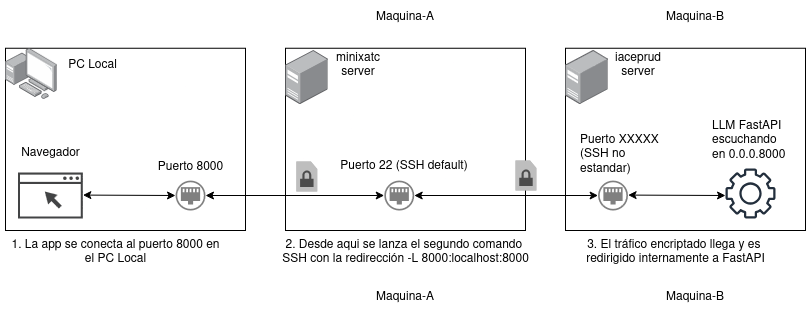

The diagram above was exported from draw.io. Its source (the exported page's mxGraphModel, read from the mxfile embedded in the PNG):
<mxGraphModel dx="1143" dy="667" grid="1" gridSize="10" guides="1" tooltips="1" connect="1" arrows="1" fold="1" page="1" pageScale="1" pageWidth="850" pageHeight="1100" math="0" shadow="0">
  <root>
    <mxCell id="0" />
    <mxCell id="1" parent="0" />
    <mxCell id="x4jyuLL0RQrxlOpxaxlF-19" value="" style="rounded=0;whiteSpace=wrap;html=1;" parent="1" vertex="1">
      <mxGeometry x="740" y="267.74" width="240" height="182.26" as="geometry" />
    </mxCell>
    <mxCell id="x4jyuLL0RQrxlOpxaxlF-11" value="" style="rounded=0;whiteSpace=wrap;html=1;" parent="1" vertex="1">
      <mxGeometry x="460" y="267.74" width="240" height="182.26" as="geometry" />
    </mxCell>
    <mxCell id="x4jyuLL0RQrxlOpxaxlF-2" value="" style="rounded=0;whiteSpace=wrap;html=1;" parent="1" vertex="1">
      <mxGeometry x="180" y="267.74" width="240" height="182.26" as="geometry" />
    </mxCell>
    <mxCell id="x4jyuLL0RQrxlOpxaxlF-3" value="PC Local" style="text;html=1;align=center;verticalAlign=middle;resizable=0;points=[];autosize=1;strokeColor=none;fillColor=none;" parent="1" vertex="1">
      <mxGeometry x="231.6" y="267.59999999999997" width="70" height="30" as="geometry" />
    </mxCell>
    <mxCell id="x4jyuLL0RQrxlOpxaxlF-16" value="" style="fillColor=#808080;aspect=fixed;sketch=0;pointerEvents=1;shadow=0;dashed=0;html=1;strokeColor=none;labelPosition=center;verticalLabelPosition=bottom;outlineConnect=0;verticalAlign=top;align=center;shape=mxgraph.openstack.neutron_port;" parent="1" vertex="1">
      <mxGeometry x="350" y="400" width="30" height="30" as="geometry" />
    </mxCell>
    <mxCell id="x4jyuLL0RQrxlOpxaxlF-17" value="" style="fillColor=#808080;aspect=fixed;sketch=0;pointerEvents=1;shadow=0;dashed=0;html=1;strokeColor=none;labelPosition=center;verticalLabelPosition=bottom;outlineConnect=0;verticalAlign=top;align=center;shape=mxgraph.openstack.neutron_port;" parent="1" vertex="1">
      <mxGeometry x="558.7" y="400" width="30" height="30" as="geometry" />
    </mxCell>
    <mxCell id="x4jyuLL0RQrxlOpxaxlF-18" value="" style="fillColor=#808080;aspect=fixed;sketch=0;pointerEvents=1;shadow=0;dashed=0;html=1;strokeColor=none;labelPosition=center;verticalLabelPosition=bottom;outlineConnect=0;verticalAlign=top;align=center;shape=mxgraph.openstack.neutron_port;" parent="1" vertex="1">
      <mxGeometry x="772.6" y="400" width="30" height="30" as="geometry" />
    </mxCell>
    <mxCell id="x4jyuLL0RQrxlOpxaxlF-25" value="" style="sketch=0;pointerEvents=1;shadow=0;dashed=0;html=1;strokeColor=none;fillColor=#434445;aspect=fixed;labelPosition=center;verticalLabelPosition=bottom;verticalAlign=top;align=center;outlineConnect=0;shape=mxgraph.vvd.web_browser;" parent="1" vertex="1">
      <mxGeometry x="192.6" y="392" width="64.79" height="46" as="geometry" />
    </mxCell>
    <mxCell id="x4jyuLL0RQrxlOpxaxlF-28" value="" style="image;points=[];aspect=fixed;html=1;align=center;shadow=0;dashed=0;image=img/lib/allied_telesis/computer_and_terminals/Server_Desktop.svg;" parent="1" vertex="1">
      <mxGeometry x="740.0000000000001" y="270" width="42.599999999999994" height="54" as="geometry" />
    </mxCell>
    <mxCell id="x4jyuLL0RQrxlOpxaxlF-29" value="" style="image;points=[];aspect=fixed;html=1;align=center;shadow=0;dashed=0;image=img/lib/allied_telesis/computer_and_terminals/Personal_Computer_with_Server.svg;" parent="1" vertex="1">
      <mxGeometry x="180" y="267.59999999999997" width="51.6" height="51.6" as="geometry" />
    </mxCell>
    <mxCell id="x4jyuLL0RQrxlOpxaxlF-30" value="" style="image;points=[];aspect=fixed;html=1;align=center;shadow=0;dashed=0;image=img/lib/allied_telesis/computer_and_terminals/Server_Desktop.svg;" parent="1" vertex="1">
      <mxGeometry x="460.00000000000006" y="270" width="42.599999999999994" height="54" as="geometry" />
    </mxCell>
    <mxCell id="x4jyuLL0RQrxlOpxaxlF-31" value="minixatc server" style="text;html=1;align=center;verticalAlign=middle;whiteSpace=wrap;rounded=0;" parent="1" vertex="1">
      <mxGeometry x="502.6" y="267.6" width="60" height="30" as="geometry" />
    </mxCell>
    <mxCell id="x4jyuLL0RQrxlOpxaxlF-32" value="iaceprud server" style="text;html=1;align=center;verticalAlign=middle;whiteSpace=wrap;rounded=0;" parent="1" vertex="1">
      <mxGeometry x="782.6" y="267.74" width="60" height="30" as="geometry" />
    </mxCell>
    <mxCell id="x4jyuLL0RQrxlOpxaxlF-33" value="Maquina-A" style="text;html=1;align=center;verticalAlign=middle;whiteSpace=wrap;rounded=0;" parent="1" vertex="1">
      <mxGeometry x="550" y="220" width="60" height="30" as="geometry" />
    </mxCell>
    <mxCell id="x4jyuLL0RQrxlOpxaxlF-34" value="Maquina-B" style="text;html=1;align=center;verticalAlign=middle;whiteSpace=wrap;rounded=0;" parent="1" vertex="1">
      <mxGeometry x="840" y="220" width="60" height="30" as="geometry" />
    </mxCell>
    <mxCell id="x4jyuLL0RQrxlOpxaxlF-35" value="" style="outlineConnect=0;dashed=0;verticalLabelPosition=bottom;verticalAlign=top;align=center;html=1;shape=mxgraph.aws3.encrypted_data;fillColor=#7D7C7C;gradientColor=none;" parent="1" vertex="1">
      <mxGeometry x="470.85" y="381" width="20.9" height="30" as="geometry" />
    </mxCell>
    <mxCell id="x4jyuLL0RQrxlOpxaxlF-37" value="Puerto 8000" style="text;html=1;align=center;verticalAlign=middle;resizable=0;points=[];autosize=1;strokeColor=none;fillColor=none;" parent="1" vertex="1">
      <mxGeometry x="320" y="370" width="90" height="30" as="geometry" />
    </mxCell>
    <mxCell id="x4jyuLL0RQrxlOpxaxlF-38" value="&amp;nbsp;Puerto 22 (SSH default) " style="text;whiteSpace=wrap;html=1;" parent="1" vertex="1">
      <mxGeometry x="510" y="370" width="140" height="30" as="geometry" />
    </mxCell>
    <mxCell id="x4jyuLL0RQrxlOpxaxlF-39" value="Puerto XXXXX (SSH no estandar)" style="text;whiteSpace=wrap;html=1;" parent="1" vertex="1">
      <mxGeometry x="752.6" y="343.87" width="90" height="30" as="geometry" />
    </mxCell>
    <mxCell id="x4jyuLL0RQrxlOpxaxlF-40" value="" style="endArrow=classic;startArrow=classic;html=1;rounded=0;" parent="1" source="x4jyuLL0RQrxlOpxaxlF-17" target="x4jyuLL0RQrxlOpxaxlF-16" edge="1">
      <mxGeometry width="50" height="50" relative="1" as="geometry">
        <mxPoint x="700" y="410" as="sourcePoint" />
        <mxPoint x="750" y="360" as="targetPoint" />
      </mxGeometry>
    </mxCell>
    <mxCell id="x4jyuLL0RQrxlOpxaxlF-41" value="" style="endArrow=classic;startArrow=classic;html=1;rounded=0;" parent="1" source="x4jyuLL0RQrxlOpxaxlF-17" target="x4jyuLL0RQrxlOpxaxlF-18" edge="1">
      <mxGeometry width="50" height="50" relative="1" as="geometry">
        <mxPoint x="700" y="410" as="sourcePoint" />
        <mxPoint x="750" y="360" as="targetPoint" />
      </mxGeometry>
    </mxCell>
    <mxCell id="x4jyuLL0RQrxlOpxaxlF-44" value="" style="sketch=0;outlineConnect=0;fontColor=#232F3E;gradientColor=none;fillColor=#232F3D;strokeColor=none;dashed=0;verticalLabelPosition=bottom;verticalAlign=top;align=center;html=1;fontSize=12;fontStyle=0;aspect=fixed;pointerEvents=1;shape=mxgraph.aws4.gear;" parent="1" vertex="1">
      <mxGeometry x="900" y="388" width="50" height="50" as="geometry" />
    </mxCell>
    <mxCell id="x4jyuLL0RQrxlOpxaxlF-45" value="&lt;div&gt;LLM FastAPI&lt;/div&gt;&lt;div&gt;escuchando en 0.0.0.8000&lt;/div&gt;" style="text;whiteSpace=wrap;html=1;" parent="1" vertex="1">
      <mxGeometry x="885" y="330" width="80" height="20" as="geometry" />
    </mxCell>
    <mxCell id="x4jyuLL0RQrxlOpxaxlF-46" value="" style="endArrow=classic;startArrow=classic;html=1;rounded=0;" parent="1" edge="1">
      <mxGeometry width="50" height="50" relative="1" as="geometry">
        <mxPoint x="350" y="415" as="sourcePoint" />
        <mxPoint x="257.39" y="414.58" as="targetPoint" />
      </mxGeometry>
    </mxCell>
    <mxCell id="x4jyuLL0RQrxlOpxaxlF-47" value="" style="endArrow=classic;startArrow=classic;html=1;rounded=0;" parent="1" edge="1">
      <mxGeometry width="50" height="50" relative="1" as="geometry">
        <mxPoint x="900" y="415" as="sourcePoint" />
        <mxPoint x="802.6" y="414.58" as="targetPoint" />
      </mxGeometry>
    </mxCell>
    <mxCell id="x4jyuLL0RQrxlOpxaxlF-48" value="" style="outlineConnect=0;dashed=0;verticalLabelPosition=bottom;verticalAlign=top;align=center;html=1;shape=mxgraph.aws3.encrypted_data;fillColor=#7D7C7C;gradientColor=none;" parent="1" vertex="1">
      <mxGeometry x="690" y="380" width="20.9" height="30" as="geometry" />
    </mxCell>
    <mxCell id="x4jyuLL0RQrxlOpxaxlF-49" value="Navegador" style="text;html=1;align=center;verticalAlign=middle;resizable=0;points=[];autosize=1;strokeColor=none;fillColor=none;" parent="1" vertex="1">
      <mxGeometry x="185" y="356" width="80" height="30" as="geometry" />
    </mxCell>
    <mxCell id="x4jyuLL0RQrxlOpxaxlF-51" value="&lt;div&gt;2. Desde aqui se lanza el segundo comando&amp;nbsp;&lt;/div&gt;&lt;div&gt;SSH con la redirección -L 8000:localhost:8000&lt;/div&gt;" style="text;html=1;align=center;verticalAlign=middle;resizable=0;points=[];autosize=1;strokeColor=none;fillColor=none;" parent="1" vertex="1">
      <mxGeometry x="445" y="450" width="270" height="40" as="geometry" />
    </mxCell>
    <mxCell id="x4jyuLL0RQrxlOpxaxlF-53" value="&lt;div&gt;1. La app se conecta al puerto 8000 en &lt;br&gt;&lt;/div&gt;&lt;div&gt;el PC Local&lt;/div&gt;" style="text;html=1;align=center;verticalAlign=middle;resizable=0;points=[];autosize=1;strokeColor=none;fillColor=none;" parent="1" vertex="1">
      <mxGeometry x="175" y="450" width="230" height="40" as="geometry" />
    </mxCell>
    <mxCell id="x4jyuLL0RQrxlOpxaxlF-54" value="&lt;div&gt;3. El tráfico encriptado llega y es&amp;nbsp;&lt;/div&gt;&lt;div&gt;redirigido internamente a FastAPI&lt;/div&gt;" style="text;html=1;align=center;verticalAlign=middle;resizable=0;points=[];autosize=1;strokeColor=none;fillColor=none;" parent="1" vertex="1">
      <mxGeometry x="750" y="450" width="200" height="40" as="geometry" />
    </mxCell>
    <mxCell id="KHGzy618ASMz4TQyXy1O-14" value="Maquina-A" style="text;html=1;align=center;verticalAlign=middle;whiteSpace=wrap;rounded=0;" vertex="1" parent="1">
      <mxGeometry x="550" y="500" width="60" height="30" as="geometry" />
    </mxCell>
    <mxCell id="KHGzy618ASMz4TQyXy1O-15" value="Maquina-B" style="text;html=1;align=center;verticalAlign=middle;whiteSpace=wrap;rounded=0;" vertex="1" parent="1">
      <mxGeometry x="840" y="500" width="60" height="30" as="geometry" />
    </mxCell>
  </root>
</mxGraphModel>